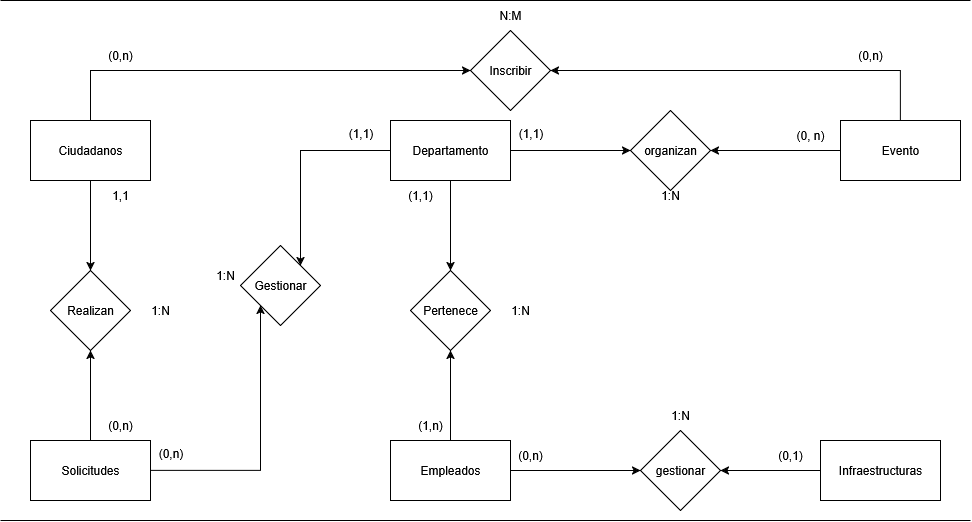

The diagram above was exported from draw.io. Its source (the exported page's mxGraphModel, read from the mxfile embedded in the PNG):
<mxGraphModel dx="1600" dy="1906" grid="1" gridSize="10" guides="1" tooltips="1" connect="1" arrows="1" fold="1" page="1" pageScale="1" pageWidth="827" pageHeight="1169" math="0" shadow="0">
  <root>
    <mxCell id="0" />
    <mxCell id="1" parent="0" />
    <mxCell id="ymESmYG9B2qsnXiC8a9Z-9" value="" style="edgeStyle=orthogonalEdgeStyle;rounded=0;orthogonalLoop=1;jettySize=auto;html=1;" parent="1" source="ymESmYG9B2qsnXiC8a9Z-1" target="ymESmYG9B2qsnXiC8a9Z-8" edge="1">
      <mxGeometry relative="1" as="geometry" />
    </mxCell>
    <mxCell id="ymESmYG9B2qsnXiC8a9Z-32" style="edgeStyle=orthogonalEdgeStyle;rounded=0;orthogonalLoop=1;jettySize=auto;html=1;exitX=0.5;exitY=0;exitDx=0;exitDy=0;" parent="1" source="ymESmYG9B2qsnXiC8a9Z-1" edge="1">
      <mxGeometry relative="1" as="geometry">
        <mxPoint x="530" y="30" as="targetPoint" />
        <Array as="points">
          <mxPoint x="150" y="30" />
        </Array>
      </mxGeometry>
    </mxCell>
    <mxCell id="ymESmYG9B2qsnXiC8a9Z-1" value="Ciudadanos" style="rounded=0;whiteSpace=wrap;html=1;" parent="1" vertex="1">
      <mxGeometry x="90" y="80" width="120" height="60" as="geometry" />
    </mxCell>
    <mxCell id="ymESmYG9B2qsnXiC8a9Z-10" value="" style="edgeStyle=orthogonalEdgeStyle;rounded=0;orthogonalLoop=1;jettySize=auto;html=1;" parent="1" source="ymESmYG9B2qsnXiC8a9Z-2" target="ymESmYG9B2qsnXiC8a9Z-8" edge="1">
      <mxGeometry relative="1" as="geometry" />
    </mxCell>
    <mxCell id="ymESmYG9B2qsnXiC8a9Z-21" style="edgeStyle=orthogonalEdgeStyle;rounded=0;orthogonalLoop=1;jettySize=auto;html=1;exitX=1;exitY=0.5;exitDx=0;exitDy=0;entryX=0;entryY=1;entryDx=0;entryDy=0;" parent="1" source="ymESmYG9B2qsnXiC8a9Z-2" target="ymESmYG9B2qsnXiC8a9Z-20" edge="1">
      <mxGeometry relative="1" as="geometry" />
    </mxCell>
    <mxCell id="ymESmYG9B2qsnXiC8a9Z-2" value="Solicitudes" style="rounded=0;whiteSpace=wrap;html=1;" parent="1" vertex="1">
      <mxGeometry x="90" y="400" width="120" height="60" as="geometry" />
    </mxCell>
    <mxCell id="ymESmYG9B2qsnXiC8a9Z-15" value="" style="edgeStyle=orthogonalEdgeStyle;rounded=0;orthogonalLoop=1;jettySize=auto;html=1;" parent="1" source="ymESmYG9B2qsnXiC8a9Z-3" target="ymESmYG9B2qsnXiC8a9Z-14" edge="1">
      <mxGeometry relative="1" as="geometry" />
    </mxCell>
    <mxCell id="ymESmYG9B2qsnXiC8a9Z-22" style="edgeStyle=orthogonalEdgeStyle;rounded=0;orthogonalLoop=1;jettySize=auto;html=1;exitX=0;exitY=0.5;exitDx=0;exitDy=0;entryX=1;entryY=0;entryDx=0;entryDy=0;" parent="1" source="ymESmYG9B2qsnXiC8a9Z-3" target="ymESmYG9B2qsnXiC8a9Z-20" edge="1">
      <mxGeometry relative="1" as="geometry" />
    </mxCell>
    <mxCell id="ymESmYG9B2qsnXiC8a9Z-27" style="edgeStyle=orthogonalEdgeStyle;rounded=0;orthogonalLoop=1;jettySize=auto;html=1;entryX=0;entryY=0.5;entryDx=0;entryDy=0;" parent="1" source="ymESmYG9B2qsnXiC8a9Z-3" target="ymESmYG9B2qsnXiC8a9Z-26" edge="1">
      <mxGeometry relative="1" as="geometry" />
    </mxCell>
    <mxCell id="ymESmYG9B2qsnXiC8a9Z-3" value="Departamento" style="rounded=0;whiteSpace=wrap;html=1;" parent="1" vertex="1">
      <mxGeometry x="450" y="80" width="120" height="60" as="geometry" />
    </mxCell>
    <mxCell id="ymESmYG9B2qsnXiC8a9Z-16" value="" style="edgeStyle=orthogonalEdgeStyle;rounded=0;orthogonalLoop=1;jettySize=auto;html=1;" parent="1" source="ymESmYG9B2qsnXiC8a9Z-4" target="ymESmYG9B2qsnXiC8a9Z-14" edge="1">
      <mxGeometry relative="1" as="geometry" />
    </mxCell>
    <mxCell id="ymESmYG9B2qsnXiC8a9Z-46" style="edgeStyle=orthogonalEdgeStyle;rounded=0;orthogonalLoop=1;jettySize=auto;html=1;entryX=0;entryY=0.5;entryDx=0;entryDy=0;" parent="1" source="ymESmYG9B2qsnXiC8a9Z-4" target="ymESmYG9B2qsnXiC8a9Z-45" edge="1">
      <mxGeometry relative="1" as="geometry" />
    </mxCell>
    <mxCell id="ymESmYG9B2qsnXiC8a9Z-4" value="Empleados" style="rounded=0;whiteSpace=wrap;html=1;" parent="1" vertex="1">
      <mxGeometry x="450" y="400" width="120" height="60" as="geometry" />
    </mxCell>
    <mxCell id="ymESmYG9B2qsnXiC8a9Z-28" style="edgeStyle=orthogonalEdgeStyle;rounded=0;orthogonalLoop=1;jettySize=auto;html=1;entryX=1;entryY=0.5;entryDx=0;entryDy=0;" parent="1" source="ymESmYG9B2qsnXiC8a9Z-6" target="ymESmYG9B2qsnXiC8a9Z-26" edge="1">
      <mxGeometry relative="1" as="geometry" />
    </mxCell>
    <mxCell id="ymESmYG9B2qsnXiC8a9Z-35" style="edgeStyle=orthogonalEdgeStyle;rounded=0;orthogonalLoop=1;jettySize=auto;html=1;entryX=1;entryY=0.5;entryDx=0;entryDy=0;" parent="1" source="ymESmYG9B2qsnXiC8a9Z-6" target="ymESmYG9B2qsnXiC8a9Z-33" edge="1">
      <mxGeometry relative="1" as="geometry">
        <Array as="points">
          <mxPoint x="960" y="30" />
        </Array>
      </mxGeometry>
    </mxCell>
    <mxCell id="ymESmYG9B2qsnXiC8a9Z-6" value="Evento" style="rounded=0;whiteSpace=wrap;html=1;" parent="1" vertex="1">
      <mxGeometry x="900" y="80" width="120" height="60" as="geometry" />
    </mxCell>
    <mxCell id="ymESmYG9B2qsnXiC8a9Z-47" style="edgeStyle=orthogonalEdgeStyle;rounded=0;orthogonalLoop=1;jettySize=auto;html=1;entryX=1;entryY=0.5;entryDx=0;entryDy=0;" parent="1" source="ymESmYG9B2qsnXiC8a9Z-7" target="ymESmYG9B2qsnXiC8a9Z-45" edge="1">
      <mxGeometry relative="1" as="geometry" />
    </mxCell>
    <mxCell id="ymESmYG9B2qsnXiC8a9Z-7" value="Infraestructuras" style="rounded=0;whiteSpace=wrap;html=1;" parent="1" vertex="1">
      <mxGeometry x="880" y="400" width="120" height="60" as="geometry" />
    </mxCell>
    <mxCell id="ymESmYG9B2qsnXiC8a9Z-8" value="Realizan" style="rhombus;whiteSpace=wrap;html=1;" parent="1" vertex="1">
      <mxGeometry x="110" y="230" width="80" height="80" as="geometry" />
    </mxCell>
    <mxCell id="ymESmYG9B2qsnXiC8a9Z-11" value="(0,n)" style="text;html=1;align=center;verticalAlign=middle;whiteSpace=wrap;rounded=0;" parent="1" vertex="1">
      <mxGeometry x="150" y="370" width="60" height="30" as="geometry" />
    </mxCell>
    <mxCell id="ymESmYG9B2qsnXiC8a9Z-12" value="1,1" style="text;html=1;align=center;verticalAlign=middle;whiteSpace=wrap;rounded=0;" parent="1" vertex="1">
      <mxGeometry x="150" y="140" width="60" height="30" as="geometry" />
    </mxCell>
    <mxCell id="ymESmYG9B2qsnXiC8a9Z-13" value="1:N" style="text;html=1;align=center;verticalAlign=middle;whiteSpace=wrap;rounded=0;" parent="1" vertex="1">
      <mxGeometry x="190" y="255" width="60" height="30" as="geometry" />
    </mxCell>
    <mxCell id="ymESmYG9B2qsnXiC8a9Z-14" value="Pertenece" style="rhombus;whiteSpace=wrap;html=1;" parent="1" vertex="1">
      <mxGeometry x="470" y="230" width="80" height="80" as="geometry" />
    </mxCell>
    <mxCell id="ymESmYG9B2qsnXiC8a9Z-17" value="(1,1)" style="text;html=1;align=center;verticalAlign=middle;whiteSpace=wrap;rounded=0;" parent="1" vertex="1">
      <mxGeometry x="450" y="140" width="60" height="30" as="geometry" />
    </mxCell>
    <mxCell id="ymESmYG9B2qsnXiC8a9Z-18" value="(1,n)" style="text;html=1;align=center;verticalAlign=middle;whiteSpace=wrap;rounded=0;" parent="1" vertex="1">
      <mxGeometry x="460" y="370" width="60" height="30" as="geometry" />
    </mxCell>
    <mxCell id="ymESmYG9B2qsnXiC8a9Z-19" value="1:N" style="text;html=1;align=center;verticalAlign=middle;whiteSpace=wrap;rounded=0;" parent="1" vertex="1">
      <mxGeometry x="550" y="255" width="60" height="30" as="geometry" />
    </mxCell>
    <mxCell id="ymESmYG9B2qsnXiC8a9Z-20" value="Gestionar" style="rhombus;whiteSpace=wrap;html=1;" parent="1" vertex="1">
      <mxGeometry x="300" y="205" width="80" height="80" as="geometry" />
    </mxCell>
    <mxCell id="ymESmYG9B2qsnXiC8a9Z-23" value="(0,n)" style="text;html=1;align=center;verticalAlign=middle;resizable=0;points=[];autosize=1;strokeColor=none;fillColor=none;" parent="1" vertex="1">
      <mxGeometry x="205" y="398" width="50" height="30" as="geometry" />
    </mxCell>
    <mxCell id="ymESmYG9B2qsnXiC8a9Z-24" value="(1,1)" style="text;html=1;align=center;verticalAlign=middle;resizable=0;points=[];autosize=1;strokeColor=none;fillColor=none;" parent="1" vertex="1">
      <mxGeometry x="395" y="78" width="50" height="30" as="geometry" />
    </mxCell>
    <mxCell id="ymESmYG9B2qsnXiC8a9Z-25" value="1:N" style="text;html=1;align=center;verticalAlign=middle;whiteSpace=wrap;rounded=0;" parent="1" vertex="1">
      <mxGeometry x="255" y="220" width="60" height="30" as="geometry" />
    </mxCell>
    <mxCell id="ymESmYG9B2qsnXiC8a9Z-26" value="organizan" style="rhombus;whiteSpace=wrap;html=1;" parent="1" vertex="1">
      <mxGeometry x="690" y="70" width="80" height="80" as="geometry" />
    </mxCell>
    <mxCell id="ymESmYG9B2qsnXiC8a9Z-29" value="(1,1)" style="text;html=1;align=center;verticalAlign=middle;resizable=0;points=[];autosize=1;strokeColor=none;fillColor=none;" parent="1" vertex="1">
      <mxGeometry x="565" y="78" width="50" height="30" as="geometry" />
    </mxCell>
    <mxCell id="ymESmYG9B2qsnXiC8a9Z-30" value="(0, n)" style="text;html=1;align=center;verticalAlign=middle;whiteSpace=wrap;rounded=0;" parent="1" vertex="1">
      <mxGeometry x="840" y="80" width="60" height="30" as="geometry" />
    </mxCell>
    <mxCell id="ymESmYG9B2qsnXiC8a9Z-31" value="1:N" style="text;html=1;align=center;verticalAlign=middle;whiteSpace=wrap;rounded=0;" parent="1" vertex="1">
      <mxGeometry x="700" y="140" width="60" height="30" as="geometry" />
    </mxCell>
    <mxCell id="ymESmYG9B2qsnXiC8a9Z-33" value="Inscribir" style="rhombus;whiteSpace=wrap;html=1;" parent="1" vertex="1">
      <mxGeometry x="530" y="-10" width="80" height="80" as="geometry" />
    </mxCell>
    <mxCell id="ymESmYG9B2qsnXiC8a9Z-36" value="(0,n)" style="text;html=1;align=center;verticalAlign=middle;whiteSpace=wrap;rounded=0;" parent="1" vertex="1">
      <mxGeometry x="150" width="60" height="30" as="geometry" />
    </mxCell>
    <mxCell id="ymESmYG9B2qsnXiC8a9Z-37" value="(0,n)" style="text;html=1;align=center;verticalAlign=middle;whiteSpace=wrap;rounded=0;" parent="1" vertex="1">
      <mxGeometry x="900" width="60" height="30" as="geometry" />
    </mxCell>
    <mxCell id="ymESmYG9B2qsnXiC8a9Z-38" value="N:M" style="text;html=1;align=center;verticalAlign=middle;whiteSpace=wrap;rounded=0;" parent="1" vertex="1">
      <mxGeometry x="540" y="-40" width="60" height="30" as="geometry" />
    </mxCell>
    <mxCell id="ymESmYG9B2qsnXiC8a9Z-42" value="(0,1)" style="text;html=1;align=center;verticalAlign=middle;whiteSpace=wrap;rounded=0;" parent="1" vertex="1">
      <mxGeometry x="820" y="400" width="60" height="30" as="geometry" />
    </mxCell>
    <mxCell id="ymESmYG9B2qsnXiC8a9Z-43" value="(0,n)" style="text;html=1;align=center;verticalAlign=middle;whiteSpace=wrap;rounded=0;" parent="1" vertex="1">
      <mxGeometry x="560" y="400" width="60" height="30" as="geometry" />
    </mxCell>
    <mxCell id="ymESmYG9B2qsnXiC8a9Z-44" value="1:N" style="text;html=1;align=center;verticalAlign=middle;whiteSpace=wrap;rounded=0;" parent="1" vertex="1">
      <mxGeometry x="710" y="360" width="60" height="30" as="geometry" />
    </mxCell>
    <mxCell id="ymESmYG9B2qsnXiC8a9Z-45" value="gestionar" style="rhombus;whiteSpace=wrap;html=1;" parent="1" vertex="1">
      <mxGeometry x="700" y="390" width="80" height="80" as="geometry" />
    </mxCell>
    <mxCell id="Smc4XMsOIHJoD1NRO3ZS-1" value="" style="endArrow=none;html=1;rounded=0;" edge="1" parent="1">
      <mxGeometry width="50" height="50" relative="1" as="geometry">
        <mxPoint x="60" y="480" as="sourcePoint" />
        <mxPoint x="1030" y="480" as="targetPoint" />
      </mxGeometry>
    </mxCell>
    <mxCell id="Smc4XMsOIHJoD1NRO3ZS-2" value="" style="endArrow=none;html=1;rounded=0;" edge="1" parent="1">
      <mxGeometry width="50" height="50" relative="1" as="geometry">
        <mxPoint x="60" y="-40" as="sourcePoint" />
        <mxPoint x="1030" y="-40" as="targetPoint" />
      </mxGeometry>
    </mxCell>
  </root>
</mxGraphModel>